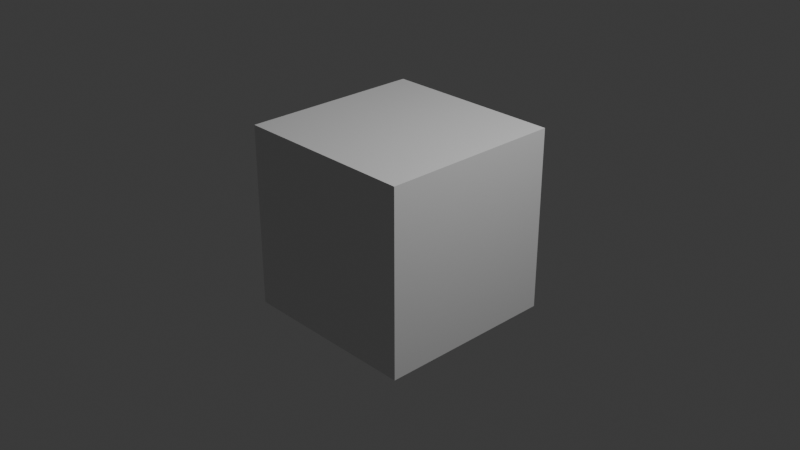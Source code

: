 # Source: Untitled.blend  (saved by Blender 4.5.87; exported with 4.5.12 LTS)
import bpy
from mathutils import Matrix  # noqa: F401  (used for matrix-valued properties, if any)

bpy.ops.wm.read_factory_settings(use_empty=True)
scene = bpy.context.scene
scene.name = 'Scene'

# ---- collections
col_collection = bpy.data.collections.new('Collection'); scene.collection.children.link(col_collection)

# ---- materials (node trees are filled in below, after node groups)
mat_material = bpy.data.materials.new('Material')
mat_material.alpha_threshold = 0.0
mat_material.roughness = 0.5
mat_material.line_color = (0.0, 0.0, 0.0, 1.0)

# ---- material node trees
mat_material.use_nodes = True; mat_material.node_tree.nodes.clear()
_N = mat_material.node_tree.nodes; _L = mat_material.node_tree.links
n0 = _N.new('ShaderNodeOutputMaterial'); n0.name = 'Material Output'; n0.location = (200, 100)
n1 = _N.new('ShaderNodeBsdfPrincipled'); n1.name = 'Principled BSDF'; n1.location = (-200, 100)
n1.inputs[3].default_value = 1.45
_L.new(n1.outputs[0], n0.inputs[0])
n0.is_active_output = True

# ---- world
world_world = bpy.data.worlds.new('World'); scene.world = world_world
world_world.use_nodes = True; world_world.node_tree.nodes.clear()
_N = world_world.node_tree.nodes; _L = world_world.node_tree.links
n0 = _N.new('ShaderNodeOutputWorld'); n0.name = 'World Output'; n0.location = (200, 100)
n1 = _N.new('ShaderNodeBackground'); n1.name = 'Background'; n1.location = (-200, 100)
n1.inputs[0].default_value = (0.05088, 0.05088, 0.05088, 1.0)
_L.new(n1.outputs[0], n0.inputs[0])
n0.is_active_output = True
world_world.color = (0.05088, 0.05088, 0.05088)
world_world.sun_shadow_jitter_overblur = 0.0

# ---- cameras
cam_camera = bpy.data.cameras.new('Camera')
cam_camera.clip_end = 100.0
cam_camera.ortho_scale = 7.314

# ---- lights
light_light = bpy.data.lights.new('Light', 'POINT')
light_light.energy = 1000.0
light_light.shadow_soft_size = 0.1

# ---- meshes
me_cube = bpy.data.meshes.new('Cube')
me_cube.from_pydata([(1.0, 1.0, 1.0), (1.0, 1.0, -1.0), (1.0, -1.0, 1.0), (1.0, -1.0, -1.0), (-1.0, 1.0, 1.0), (-1.0, 1.0, -1.0), (-1.0, -1.0, 1.0), (-1.0, -1.0, -1.0)], [], [(0, 4, 6, 2), (3, 2, 6, 7), (7, 6, 4, 5), (5, 1, 3, 7), (1, 0, 2, 3), (5, 4, 0, 1)])
_uv = me_cube.uv_layers.new(name='UVMap')
_uv.uv.foreach_set('vector', [0.625, 0.5, 0.875, 0.5, 0.875, 0.75, 0.625, 0.75, 0.375, 0.75, 0.625, 0.75, 0.625, 1.0, 0.375, 1.0, 0.375, 0.0, 0.625, 0.0, 0.625, 0.25, 0.375, 0.25, 0.125, 0.5, 0.375, 0.5, 0.375, 0.75, 0.125, 0.75, 0.375, 0.5, 0.625, 0.5, 0.625, 0.75, 0.375, 0.75, 0.375, 0.25, 0.625, 0.25, 0.625, 0.5, 0.375, 0.5])
me_cube.materials.append(mat_material)
me_cube.use_mirror_vertex_groups = False
me_cube.update()

# ---- objects
ob_cube = bpy.data.objects.new('Cube', me_cube)
ob_light = bpy.data.objects.new('Light', light_light)
ob_camera = bpy.data.objects.new('Camera', cam_camera)

# ---- transforms, parenting, visibility, modifiers, constraints
ob_cube.location = (0.0, 0.0, 0.0)
ob_cube.lock_rotations_4d = False
ob_cube.empty_display_type = 'ARROWS'
ob_cube.lineart.crease_threshold = 0.0
ob_light.location = (4.076, 1.005, 5.904)
ob_light.rotation_euler = (0.6503, 0.05522, 1.866)
ob_light.lock_rotations_4d = False
ob_light.empty_display_type = 'ARROWS'
ob_light.color = (0.0, 0.0, 0.0, 0.0)
ob_light.lineart.crease_threshold = 0.0
ob_camera.location = (7.359, -6.926, 4.958)
ob_camera.rotation_euler = (1.109, 0.0, 0.8149)
ob_camera.lock_rotations_4d = False
ob_camera.empty_display_type = 'ARROWS'
ob_camera.color = (0.0, 0.0, 0.0, 0.0)
ob_camera.display_type = 'WIRE'
ob_camera.lineart.crease_threshold = 0.0

# ---- collection membership
col_collection.objects.link(ob_cube)
col_collection.objects.link(ob_light)
col_collection.objects.link(ob_camera)

# ---- scene / render settings (as saved in the file)
scene.camera = ob_camera
scene.frame_start = 1; scene.frame_end = 250; scene.frame_set(1)
scene.render.engine = 'BLENDER_EEVEE_NEXT'
bpy.context.view_layer.update()
